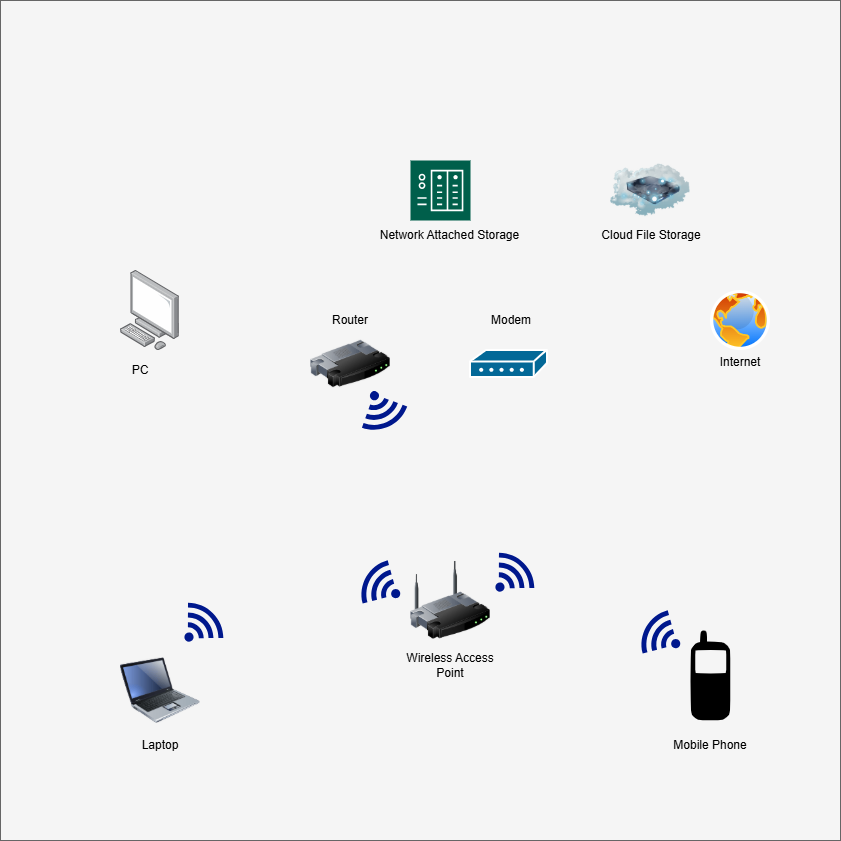

The diagram above was exported from draw.io. Its source (the exported page's mxGraphModel, read from the mxfile embedded in the PNG):
<mxGraphModel dx="1418" dy="756" grid="1" gridSize="10" guides="1" tooltips="1" connect="1" arrows="1" fold="1" page="1" pageScale="1" pageWidth="850" pageHeight="1100" math="0" shadow="0">
  <root>
    <mxCell id="0" />
    <mxCell id="1" parent="0" />
    <mxCell id="tO2QpH43u_mvtTyrm6dW-3" parent="1" style="whiteSpace=wrap;html=1;aspect=fixed;strokeColor=#666666;align=center;verticalAlign=middle;fontFamily=Helvetica;fontSize=12;fontColor=#333333;fillColor=#f5f5f5;" value="" vertex="1">
      <mxGeometry height="840" width="840" y="20" as="geometry" />
    </mxCell>
    <mxCell id="tO2QpH43u_mvtTyrm6dW-4" parent="1" style="image;points=[];aspect=fixed;html=1;align=center;shadow=0;dashed=0;image=img/lib/allied_telesis/computer_and_terminals/Personal_Computer.svg;strokeColor=default;verticalAlign=middle;fontFamily=Helvetica;fontSize=12;fontColor=default;fillColor=default;" value="" vertex="1">
      <mxGeometry height="80" width="59.03" x="120" y="290" as="geometry" />
    </mxCell>
    <mxCell id="tO2QpH43u_mvtTyrm6dW-5" parent="1" style="image;html=1;image=img/lib/clip_art/networking/Router_128x128.png;strokeColor=default;align=center;verticalAlign=middle;fontFamily=Helvetica;fontSize=12;fontColor=default;fillColor=default;" value="" vertex="1">
      <mxGeometry height="80" width="80" x="310" y="343.5" as="geometry" />
    </mxCell>
    <mxCell id="tO2QpH43u_mvtTyrm6dW-6" parent="1" style="sketch=0;html=1;pointerEvents=1;dashed=0;fillColor=#036897;strokeColor=#ffffff;strokeWidth=2;verticalLabelPosition=bottom;verticalAlign=top;align=center;outlineConnect=0;shape=mxgraph.cisco.modems_and_phones.modem;fontFamily=Helvetica;fontSize=12;fontColor=default;" value="" vertex="1">
      <mxGeometry height="27" width="77" x="470" y="370" as="geometry" />
    </mxCell>
    <mxCell id="tO2QpH43u_mvtTyrm6dW-7" parent="1" style="image;html=1;image=img/lib/clip_art/networking/Cloud_Storage_128x128.png;strokeColor=default;align=center;verticalAlign=middle;fontFamily=Helvetica;fontSize=12;fontColor=default;fillColor=default;" value="" vertex="1">
      <mxGeometry height="80" width="80" x="610" y="170" as="geometry" />
    </mxCell>
    <mxCell id="tO2QpH43u_mvtTyrm6dW-9" parent="1" style="sketch=0;pointerEvents=1;shadow=0;dashed=0;html=1;strokeColor=none;fillColor=#005F4B;labelPosition=center;verticalLabelPosition=bottom;verticalAlign=top;align=center;outlineConnect=0;shape=mxgraph.veeam2.nas;fontFamily=Helvetica;fontSize=12;fontColor=default;" value="" vertex="1">
      <mxGeometry height="60" width="60" x="410" y="180" as="geometry" />
    </mxCell>
    <mxCell id="tO2QpH43u_mvtTyrm6dW-10" parent="1" style="image;aspect=fixed;perimeter=ellipsePerimeter;html=1;align=center;shadow=0;dashed=0;spacingTop=3;image=img/lib/active_directory/internet_globe.svg;strokeColor=default;verticalAlign=middle;fontFamily=Helvetica;fontSize=12;fontColor=default;fillColor=default;" value="" vertex="1">
      <mxGeometry height="60" width="60" x="710" y="310" as="geometry" />
    </mxCell>
    <mxCell id="tO2QpH43u_mvtTyrm6dW-11" parent="1" style="image;html=1;image=img/lib/clip_art/networking/Wireless_Router_128x128.png;strokeColor=default;align=center;verticalAlign=middle;fontFamily=Helvetica;fontSize=12;fontColor=default;fillColor=default;" value="" vertex="1">
      <mxGeometry height="80" width="80" x="410" y="580" as="geometry" />
    </mxCell>
    <mxCell id="tO2QpH43u_mvtTyrm6dW-12" parent="1" style="image;html=1;image=img/lib/clip_art/computers/Laptop_128x128.png;strokeColor=default;align=center;verticalAlign=middle;fontFamily=Helvetica;fontSize=12;fontColor=default;fillColor=default;" value="" vertex="1">
      <mxGeometry height="80" width="80" x="120" y="670" as="geometry" />
    </mxCell>
    <mxCell id="tO2QpH43u_mvtTyrm6dW-14" parent="1" style="shape=mxgraph.signs.tech.cell_phone;html=1;pointerEvents=1;fillColor=#000000;strokeColor=none;verticalLabelPosition=bottom;verticalAlign=top;align=center;fontFamily=Helvetica;fontSize=12;fontColor=default;" value="" vertex="1">
      <mxGeometry height="90" width="40" x="690" y="650" as="geometry" />
    </mxCell>
    <mxCell id="tO2QpH43u_mvtTyrm6dW-15" parent="1" style="sketch=0;aspect=fixed;pointerEvents=1;shadow=0;dashed=0;html=1;strokeColor=none;labelPosition=center;verticalLabelPosition=bottom;verticalAlign=top;align=center;fillColor=#00188D;shape=mxgraph.mscae.enterprise.wireless_connection;fontFamily=Helvetica;fontSize=12;fontColor=default;rotation=-45;" value="" vertex="1">
      <mxGeometry height="50" width="42" x="179.03" y="620" as="geometry" />
    </mxCell>
    <mxCell id="tO2QpH43u_mvtTyrm6dW-19" parent="1" style="sketch=0;aspect=fixed;pointerEvents=1;shadow=0;dashed=0;html=1;strokeColor=none;labelPosition=center;verticalLabelPosition=bottom;verticalAlign=top;align=center;fillColor=#00188D;shape=mxgraph.mscae.enterprise.wireless_connection;fontFamily=Helvetica;fontSize=12;fontColor=default;rotation=-45;" value="" vertex="1">
      <mxGeometry height="50" width="42" x="489.99691193458125" y="569.9969119345812" as="geometry" />
    </mxCell>
    <mxCell id="tO2QpH43u_mvtTyrm6dW-21" parent="1" style="sketch=0;aspect=fixed;pointerEvents=1;shadow=0;dashed=0;html=1;strokeColor=none;labelPosition=center;verticalLabelPosition=bottom;verticalAlign=top;align=center;fillColor=#00188D;shape=mxgraph.mscae.enterprise.wireless_connection;fontFamily=Helvetica;fontSize=12;fontColor=default;rotation=65;" value="" vertex="1">
      <mxGeometry height="50" width="42" x="359.99691193458125" y="404.99691193458125" as="geometry" />
    </mxCell>
    <mxCell id="tO2QpH43u_mvtTyrm6dW-25" parent="1" style="sketch=0;aspect=fixed;pointerEvents=1;shadow=0;dashed=0;html=1;strokeColor=none;labelPosition=center;verticalLabelPosition=bottom;verticalAlign=top;align=center;fillColor=#00188D;shape=mxgraph.mscae.enterprise.wireless_connection;fontFamily=Helvetica;fontSize=12;fontColor=default;rotation=-150;" value="" vertex="1">
      <mxGeometry height="50" width="42" x="359.99267817247096" y="579.9979200712871" as="geometry" />
    </mxCell>
    <mxCell id="tO2QpH43u_mvtTyrm6dW-26" parent="1" style="sketch=0;aspect=fixed;pointerEvents=1;shadow=0;dashed=0;html=1;strokeColor=none;labelPosition=center;verticalLabelPosition=bottom;verticalAlign=top;align=center;fillColor=#00188D;shape=mxgraph.mscae.enterprise.wireless_connection;fontFamily=Helvetica;fontSize=12;fontColor=default;rotation=-150;" value="" vertex="1">
      <mxGeometry height="50" width="42" x="639.9965334794732" y="630.000635094611" as="geometry" />
    </mxCell>
    <mxCell id="tO2QpH43u_mvtTyrm6dW-27" parent="1" style="text;html=1;whiteSpace=wrap;strokeColor=none;fillColor=none;align=center;verticalAlign=middle;rounded=0;fontFamily=Helvetica;fontSize=12;fontColor=default;" value="PC" vertex="1">
      <mxGeometry height="30" width="60" x="110" y="375" as="geometry" />
    </mxCell>
    <mxCell id="tO2QpH43u_mvtTyrm6dW-28" parent="1" style="text;html=1;whiteSpace=wrap;strokeColor=none;fillColor=none;align=center;verticalAlign=middle;rounded=0;fontFamily=Helvetica;fontSize=12;fontColor=default;" value="Laptop" vertex="1">
      <mxGeometry height="30" width="60" x="130" y="750" as="geometry" />
    </mxCell>
    <mxCell id="tO2QpH43u_mvtTyrm6dW-30" parent="1" style="text;html=1;whiteSpace=wrap;strokeColor=none;fillColor=none;align=center;verticalAlign=middle;rounded=0;fontFamily=Helvetica;fontSize=12;fontColor=default;" value="Router" vertex="1">
      <mxGeometry height="30" width="60" x="320" y="325" as="geometry" />
    </mxCell>
    <mxCell id="tO2QpH43u_mvtTyrm6dW-31" parent="1" style="text;html=1;whiteSpace=wrap;strokeColor=none;fillColor=none;align=center;verticalAlign=middle;rounded=0;fontFamily=Helvetica;fontSize=12;fontColor=default;" value="Modem" vertex="1">
      <mxGeometry height="30" width="60" x="481" y="325" as="geometry" />
    </mxCell>
    <mxCell id="tO2QpH43u_mvtTyrm6dW-33" parent="1" style="text;html=1;whiteSpace=wrap;strokeColor=none;fillColor=none;align=center;verticalAlign=middle;rounded=0;fontFamily=Helvetica;fontSize=12;fontColor=default;" value="Internet" vertex="1">
      <mxGeometry height="30" width="60" x="710" y="367" as="geometry" />
    </mxCell>
    <mxCell id="tO2QpH43u_mvtTyrm6dW-34" parent="1" style="text;html=1;whiteSpace=wrap;strokeColor=none;fillColor=none;align=center;verticalAlign=middle;rounded=0;fontFamily=Helvetica;fontSize=12;fontColor=default;" value="Cloud File Storage" vertex="1">
      <mxGeometry height="30" width="118" x="592" y="240" as="geometry" />
    </mxCell>
    <mxCell id="tO2QpH43u_mvtTyrm6dW-35" parent="1" style="text;html=1;whiteSpace=wrap;strokeColor=none;fillColor=none;align=center;verticalAlign=middle;rounded=0;fontFamily=Helvetica;fontSize=12;fontColor=default;" value="Network Attached Storage" vertex="1">
      <mxGeometry height="30" width="165" x="367" y="240" as="geometry" />
    </mxCell>
    <mxCell id="tO2QpH43u_mvtTyrm6dW-36" parent="1" style="text;html=1;whiteSpace=wrap;strokeColor=none;fillColor=none;align=center;verticalAlign=middle;rounded=0;fontFamily=Helvetica;fontSize=12;fontColor=default;" value="Wireless Access Point" vertex="1">
      <mxGeometry height="30" width="90" x="405" y="670" as="geometry" />
    </mxCell>
    <mxCell id="tO2QpH43u_mvtTyrm6dW-37" parent="1" style="text;html=1;whiteSpace=wrap;strokeColor=none;fillColor=none;align=center;verticalAlign=middle;rounded=0;fontFamily=Helvetica;fontSize=12;fontColor=default;" value="Mobile Phone" vertex="1">
      <mxGeometry height="30" width="80" x="670" y="750" as="geometry" />
    </mxCell>
  </root>
</mxGraphModel>